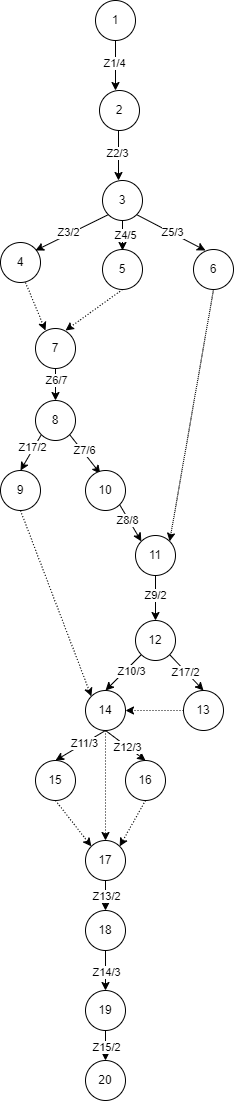

The diagram above was exported from draw.io. Its source (the exported page's mxGraphModel, read from the mxfile embedded in the PNG):
<mxGraphModel dx="864" dy="516" grid="1" gridSize="10" guides="1" tooltips="1" connect="1" arrows="1" fold="1" page="1" pageScale="1" pageWidth="827" pageHeight="1169" math="0" shadow="0">
  <root>
    <mxCell id="0" />
    <mxCell id="1" parent="0" />
    <mxCell id="Vn-XcbaqzK9x01i1PKCU-2" value="1" style="ellipse;whiteSpace=wrap;html=1;aspect=fixed;" parent="1" vertex="1">
      <mxGeometry x="370" y="10" width="40" height="40" as="geometry" />
    </mxCell>
    <mxCell id="Vn-XcbaqzK9x01i1PKCU-3" value="" style="endArrow=classic;html=1;rounded=0;exitX=0.5;exitY=1;exitDx=0;exitDy=0;" parent="1" source="Vn-XcbaqzK9x01i1PKCU-2" edge="1">
      <mxGeometry width="50" height="50" relative="1" as="geometry">
        <mxPoint x="390" y="210" as="sourcePoint" />
        <mxPoint x="390" y="100" as="targetPoint" />
      </mxGeometry>
    </mxCell>
    <mxCell id="Vn-XcbaqzK9x01i1PKCU-4" value="Z1/4" style="edgeLabel;html=1;align=center;verticalAlign=middle;resizable=0;points=[];" parent="Vn-XcbaqzK9x01i1PKCU-3" vertex="1" connectable="0">
      <mxGeometry x="-0.1067" y="-2" relative="1" as="geometry">
        <mxPoint as="offset" />
      </mxGeometry>
    </mxCell>
    <mxCell id="Vn-XcbaqzK9x01i1PKCU-5" value="2" style="ellipse;whiteSpace=wrap;html=1;aspect=fixed;" parent="1" vertex="1">
      <mxGeometry x="374" y="100" width="40" height="40" as="geometry" />
    </mxCell>
    <mxCell id="Vn-XcbaqzK9x01i1PKCU-6" value="" style="endArrow=classic;html=1;rounded=0;exitX=0.5;exitY=1;exitDx=0;exitDy=0;" parent="1" edge="1">
      <mxGeometry width="50" height="50" relative="1" as="geometry">
        <mxPoint x="393" y="140" as="sourcePoint" />
        <mxPoint x="393" y="190" as="targetPoint" />
      </mxGeometry>
    </mxCell>
    <mxCell id="Vn-XcbaqzK9x01i1PKCU-7" value="Z2/3" style="edgeLabel;html=1;align=center;verticalAlign=middle;resizable=0;points=[];" parent="Vn-XcbaqzK9x01i1PKCU-6" vertex="1" connectable="0">
      <mxGeometry x="-0.1067" y="-2" relative="1" as="geometry">
        <mxPoint as="offset" />
      </mxGeometry>
    </mxCell>
    <mxCell id="Vn-XcbaqzK9x01i1PKCU-8" value="3" style="ellipse;whiteSpace=wrap;html=1;aspect=fixed;" parent="1" vertex="1">
      <mxGeometry x="377" y="190" width="40" height="40" as="geometry" />
    </mxCell>
    <mxCell id="Vn-XcbaqzK9x01i1PKCU-14" value="" style="endArrow=classic;html=1;rounded=0;exitX=0;exitY=1;exitDx=0;exitDy=0;" parent="1" source="Vn-XcbaqzK9x01i1PKCU-8" edge="1">
      <mxGeometry width="50" height="50" relative="1" as="geometry">
        <mxPoint x="410" y="230" as="sourcePoint" />
        <mxPoint x="310" y="260" as="targetPoint" />
      </mxGeometry>
    </mxCell>
    <mxCell id="Vn-XcbaqzK9x01i1PKCU-23" value="Z3/2" style="edgeLabel;html=1;align=center;verticalAlign=middle;resizable=0;points=[];" parent="Vn-XcbaqzK9x01i1PKCU-14" vertex="1" connectable="0">
      <mxGeometry x="0.087" y="-2" relative="1" as="geometry">
        <mxPoint as="offset" />
      </mxGeometry>
    </mxCell>
    <mxCell id="Vn-XcbaqzK9x01i1PKCU-15" value="" style="endArrow=classic;html=1;rounded=0;exitX=0.5;exitY=1;exitDx=0;exitDy=0;" parent="1" source="Vn-XcbaqzK9x01i1PKCU-8" edge="1">
      <mxGeometry width="50" height="50" relative="1" as="geometry">
        <mxPoint x="410" y="230" as="sourcePoint" />
        <mxPoint x="397" y="260" as="targetPoint" />
      </mxGeometry>
    </mxCell>
    <mxCell id="Vn-XcbaqzK9x01i1PKCU-24" value="Z4/5" style="edgeLabel;html=1;align=center;verticalAlign=middle;resizable=0;points=[];" parent="Vn-XcbaqzK9x01i1PKCU-15" vertex="1" connectable="0">
      <mxGeometry x="-0.0924" y="2" relative="1" as="geometry">
        <mxPoint as="offset" />
      </mxGeometry>
    </mxCell>
    <mxCell id="Vn-XcbaqzK9x01i1PKCU-16" value="" style="endArrow=classic;html=1;rounded=0;exitX=1;exitY=1;exitDx=0;exitDy=0;" parent="1" source="Vn-XcbaqzK9x01i1PKCU-8" edge="1">
      <mxGeometry width="50" height="50" relative="1" as="geometry">
        <mxPoint x="420" y="220" as="sourcePoint" />
        <mxPoint x="480" y="260" as="targetPoint" />
      </mxGeometry>
    </mxCell>
    <mxCell id="Vn-XcbaqzK9x01i1PKCU-25" value="Z5/3" style="edgeLabel;html=1;align=center;verticalAlign=middle;resizable=0;points=[];" parent="Vn-XcbaqzK9x01i1PKCU-16" vertex="1" connectable="0">
      <mxGeometry x="0.0105" y="1" relative="1" as="geometry">
        <mxPoint as="offset" />
      </mxGeometry>
    </mxCell>
    <mxCell id="Vn-XcbaqzK9x01i1PKCU-17" value="4" style="ellipse;whiteSpace=wrap;html=1;aspect=fixed;" parent="1" vertex="1">
      <mxGeometry x="275" y="252" width="40" height="40" as="geometry" />
    </mxCell>
    <mxCell id="Vn-XcbaqzK9x01i1PKCU-18" value="5" style="ellipse;whiteSpace=wrap;html=1;aspect=fixed;" parent="1" vertex="1">
      <mxGeometry x="377" y="259" width="40" height="40" as="geometry" />
    </mxCell>
    <mxCell id="LNJDInBwnP2aoB0KDZi8-11" style="rounded=0;orthogonalLoop=1;jettySize=auto;html=1;exitX=0.5;exitY=1;exitDx=0;exitDy=0;entryX=1;entryY=0;entryDx=0;entryDy=0;dashed=1;dashPattern=1 1;" parent="1" source="Vn-XcbaqzK9x01i1PKCU-19" target="Vn-XcbaqzK9x01i1PKCU-51" edge="1">
      <mxGeometry relative="1" as="geometry" />
    </mxCell>
    <mxCell id="Vn-XcbaqzK9x01i1PKCU-19" value="6" style="ellipse;whiteSpace=wrap;html=1;aspect=fixed;" parent="1" vertex="1">
      <mxGeometry x="468" y="259" width="40" height="40" as="geometry" />
    </mxCell>
    <mxCell id="Vn-XcbaqzK9x01i1PKCU-20" value="" style="endArrow=classic;html=1;rounded=0;dashed=1;dashPattern=1 2;" parent="1" edge="1">
      <mxGeometry width="50" height="50" relative="1" as="geometry">
        <mxPoint x="300" y="292" as="sourcePoint" />
        <mxPoint x="320" y="340" as="targetPoint" />
      </mxGeometry>
    </mxCell>
    <mxCell id="Vn-XcbaqzK9x01i1PKCU-21" value="" style="endArrow=classic;html=1;rounded=0;dashed=1;dashPattern=1 2;exitX=0.5;exitY=1;exitDx=0;exitDy=0;" parent="1" source="Vn-XcbaqzK9x01i1PKCU-18" edge="1">
      <mxGeometry width="50" height="50" relative="1" as="geometry">
        <mxPoint x="310" y="302" as="sourcePoint" />
        <mxPoint x="340" y="340" as="targetPoint" />
      </mxGeometry>
    </mxCell>
    <mxCell id="Vn-XcbaqzK9x01i1PKCU-22" value="7" style="ellipse;whiteSpace=wrap;html=1;aspect=fixed;" parent="1" vertex="1">
      <mxGeometry x="310" y="338" width="40" height="40" as="geometry" />
    </mxCell>
    <mxCell id="Vn-XcbaqzK9x01i1PKCU-26" value="" style="endArrow=classic;html=1;rounded=0;exitX=0.5;exitY=1;exitDx=0;exitDy=0;" parent="1" source="Vn-XcbaqzK9x01i1PKCU-22" edge="1">
      <mxGeometry width="50" height="50" relative="1" as="geometry">
        <mxPoint x="410" y="410" as="sourcePoint" />
        <mxPoint x="330" y="410" as="targetPoint" />
      </mxGeometry>
    </mxCell>
    <mxCell id="Vn-XcbaqzK9x01i1PKCU-32" value="Z6/7" style="edgeLabel;html=1;align=center;verticalAlign=middle;resizable=0;points=[];" parent="Vn-XcbaqzK9x01i1PKCU-26" vertex="1" connectable="0">
      <mxGeometry x="-0.3382" relative="1" as="geometry">
        <mxPoint as="offset" />
      </mxGeometry>
    </mxCell>
    <mxCell id="LNJDInBwnP2aoB0KDZi8-17" style="rounded=0;orthogonalLoop=1;jettySize=auto;html=1;exitX=0;exitY=1;exitDx=0;exitDy=0;entryX=0.5;entryY=0;entryDx=0;entryDy=0;" parent="1" source="Vn-XcbaqzK9x01i1PKCU-28" target="LNJDInBwnP2aoB0KDZi8-16" edge="1">
      <mxGeometry relative="1" as="geometry" />
    </mxCell>
    <mxCell id="LNJDInBwnP2aoB0KDZi8-18" value="Z17/2" style="edgeLabel;html=1;align=center;verticalAlign=middle;resizable=0;points=[];" parent="LNJDInBwnP2aoB0KDZi8-17" vertex="1" connectable="0">
      <mxGeometry x="-0.2252" y="-2" relative="1" as="geometry">
        <mxPoint as="offset" />
      </mxGeometry>
    </mxCell>
    <mxCell id="Vn-XcbaqzK9x01i1PKCU-28" value="8" style="ellipse;whiteSpace=wrap;html=1;aspect=fixed;" parent="1" vertex="1">
      <mxGeometry x="310" y="410" width="40" height="40" as="geometry" />
    </mxCell>
    <mxCell id="Vn-XcbaqzK9x01i1PKCU-41" value="" style="endArrow=classic;html=1;rounded=0;exitX=1;exitY=1;exitDx=0;exitDy=0;entryX=0.37;entryY=0.079;entryDx=0;entryDy=0;entryPerimeter=0;" parent="1" source="Vn-XcbaqzK9x01i1PKCU-28" target="Vn-XcbaqzK9x01i1PKCU-42" edge="1">
      <mxGeometry width="50" height="50" relative="1" as="geometry">
        <mxPoint x="326" y="454" as="sourcePoint" />
        <mxPoint x="370" y="480" as="targetPoint" />
      </mxGeometry>
    </mxCell>
    <mxCell id="Vn-XcbaqzK9x01i1PKCU-44" value="Z7/6" style="edgeLabel;html=1;align=center;verticalAlign=middle;resizable=0;points=[];" parent="Vn-XcbaqzK9x01i1PKCU-41" vertex="1" connectable="0">
      <mxGeometry x="-0.1451" y="2" relative="1" as="geometry">
        <mxPoint as="offset" />
      </mxGeometry>
    </mxCell>
    <mxCell id="Vn-XcbaqzK9x01i1PKCU-42" value="10" style="ellipse;whiteSpace=wrap;html=1;aspect=fixed;" parent="1" vertex="1">
      <mxGeometry x="360" y="480" width="40" height="40" as="geometry" />
    </mxCell>
    <mxCell id="Vn-XcbaqzK9x01i1PKCU-49" value="" style="endArrow=classic;html=1;rounded=0;entryX=0;entryY=0;entryDx=0;entryDy=0;exitX=1;exitY=1;exitDx=0;exitDy=0;" parent="1" source="Vn-XcbaqzK9x01i1PKCU-42" target="Vn-XcbaqzK9x01i1PKCU-51" edge="1">
      <mxGeometry width="50" height="50" relative="1" as="geometry">
        <mxPoint x="377" y="520" as="sourcePoint" />
        <mxPoint x="370" y="590" as="targetPoint" />
      </mxGeometry>
    </mxCell>
    <mxCell id="LNJDInBwnP2aoB0KDZi8-8" value="Z8/8" style="edgeLabel;html=1;align=center;verticalAlign=middle;resizable=0;points=[];" parent="Vn-XcbaqzK9x01i1PKCU-49" vertex="1" connectable="0">
      <mxGeometry x="-0.2" y="-1" relative="1" as="geometry">
        <mxPoint as="offset" />
      </mxGeometry>
    </mxCell>
    <mxCell id="Vn-XcbaqzK9x01i1PKCU-51" value="11" style="ellipse;whiteSpace=wrap;html=1;aspect=fixed;" parent="1" vertex="1">
      <mxGeometry x="410" y="545" width="40" height="40" as="geometry" />
    </mxCell>
    <mxCell id="Vn-XcbaqzK9x01i1PKCU-53" value="13" style="ellipse;whiteSpace=wrap;html=1;aspect=fixed;" parent="1" vertex="1">
      <mxGeometry x="458" y="700" width="40" height="40" as="geometry" />
    </mxCell>
    <mxCell id="Vn-XcbaqzK9x01i1PKCU-59" value="" style="endArrow=classic;html=1;rounded=0;exitX=0.5;exitY=1;exitDx=0;exitDy=0;entryX=0.5;entryY=0;entryDx=0;entryDy=0;" parent="1" source="Vn-XcbaqzK9x01i1PKCU-51" target="Vn-XcbaqzK9x01i1PKCU-60" edge="1">
      <mxGeometry width="50" height="50" relative="1" as="geometry">
        <mxPoint x="630" y="620" as="sourcePoint" />
        <mxPoint x="420" y="680" as="targetPoint" />
      </mxGeometry>
    </mxCell>
    <mxCell id="Vn-XcbaqzK9x01i1PKCU-61" value="Z9/2" style="edgeLabel;html=1;align=center;verticalAlign=middle;resizable=0;points=[];" parent="Vn-XcbaqzK9x01i1PKCU-59" vertex="1" connectable="0">
      <mxGeometry x="-0.1647" y="-1" relative="1" as="geometry">
        <mxPoint as="offset" />
      </mxGeometry>
    </mxCell>
    <mxCell id="LNJDInBwnP2aoB0KDZi8-23" style="rounded=0;orthogonalLoop=1;jettySize=auto;html=1;exitX=1;exitY=1;exitDx=0;exitDy=0;entryX=0.5;entryY=0;entryDx=0;entryDy=0;" parent="1" source="Vn-XcbaqzK9x01i1PKCU-60" target="Vn-XcbaqzK9x01i1PKCU-53" edge="1">
      <mxGeometry relative="1" as="geometry" />
    </mxCell>
    <mxCell id="LNJDInBwnP2aoB0KDZi8-24" value="Z17/2" style="edgeLabel;html=1;align=center;verticalAlign=middle;resizable=0;points=[];" parent="LNJDInBwnP2aoB0KDZi8-23" vertex="1" connectable="0">
      <mxGeometry x="-0.0667" y="-1" relative="1" as="geometry">
        <mxPoint as="offset" />
      </mxGeometry>
    </mxCell>
    <mxCell id="LNJDInBwnP2aoB0KDZi8-28" style="rounded=0;orthogonalLoop=1;jettySize=auto;html=1;exitX=0;exitY=1;exitDx=0;exitDy=0;entryX=0.5;entryY=0;entryDx=0;entryDy=0;" parent="1" source="Vn-XcbaqzK9x01i1PKCU-60" target="Vn-XcbaqzK9x01i1PKCU-64" edge="1">
      <mxGeometry relative="1" as="geometry" />
    </mxCell>
    <mxCell id="LNJDInBwnP2aoB0KDZi8-29" value="Z10/3" style="edgeLabel;html=1;align=center;verticalAlign=middle;resizable=0;points=[];" parent="LNJDInBwnP2aoB0KDZi8-28" vertex="1" connectable="0">
      <mxGeometry x="-0.255" y="4" relative="1" as="geometry">
        <mxPoint as="offset" />
      </mxGeometry>
    </mxCell>
    <mxCell id="Vn-XcbaqzK9x01i1PKCU-60" value="12" style="ellipse;whiteSpace=wrap;html=1;aspect=fixed;" parent="1" vertex="1">
      <mxGeometry x="410" y="630" width="40" height="40" as="geometry" />
    </mxCell>
    <mxCell id="Vn-XcbaqzK9x01i1PKCU-62" value="" style="endArrow=classic;html=1;rounded=0;dashed=1;dashPattern=1 2;exitX=0;exitY=0.5;exitDx=0;exitDy=0;entryX=1;entryY=0.5;entryDx=0;entryDy=0;" parent="1" source="Vn-XcbaqzK9x01i1PKCU-53" target="Vn-XcbaqzK9x01i1PKCU-64" edge="1">
      <mxGeometry width="50" height="50" relative="1" as="geometry">
        <mxPoint x="322.5" y="720" as="sourcePoint" />
        <mxPoint x="360" y="760" as="targetPoint" />
      </mxGeometry>
    </mxCell>
    <mxCell id="LNJDInBwnP2aoB0KDZi8-31" style="rounded=0;orthogonalLoop=1;jettySize=auto;html=1;exitX=0.5;exitY=1;exitDx=0;exitDy=0;entryX=0.5;entryY=0;entryDx=0;entryDy=0;" parent="1" source="Vn-XcbaqzK9x01i1PKCU-64" target="Vn-XcbaqzK9x01i1PKCU-66" edge="1">
      <mxGeometry relative="1" as="geometry" />
    </mxCell>
    <mxCell id="LNJDInBwnP2aoB0KDZi8-32" value="Z11/3" style="edgeLabel;html=1;align=center;verticalAlign=middle;resizable=0;points=[];" parent="LNJDInBwnP2aoB0KDZi8-31" vertex="1" connectable="0">
      <mxGeometry x="-0.1333" relative="1" as="geometry">
        <mxPoint as="offset" />
      </mxGeometry>
    </mxCell>
    <mxCell id="LNJDInBwnP2aoB0KDZi8-43" style="edgeStyle=orthogonalEdgeStyle;rounded=0;orthogonalLoop=1;jettySize=auto;html=1;exitX=0.5;exitY=1;exitDx=0;exitDy=0;entryX=0.5;entryY=0;entryDx=0;entryDy=0;dashed=1;dashPattern=1 2;" parent="1" source="Vn-XcbaqzK9x01i1PKCU-64" target="LNJDInBwnP2aoB0KDZi8-40" edge="1">
      <mxGeometry relative="1" as="geometry" />
    </mxCell>
    <mxCell id="Vn-XcbaqzK9x01i1PKCU-64" value="14" style="ellipse;whiteSpace=wrap;html=1;aspect=fixed;" parent="1" vertex="1">
      <mxGeometry x="360" y="700" width="40" height="40" as="geometry" />
    </mxCell>
    <mxCell id="LNJDInBwnP2aoB0KDZi8-44" style="rounded=0;orthogonalLoop=1;jettySize=auto;html=1;exitX=0.5;exitY=1;exitDx=0;exitDy=0;entryX=0;entryY=0;entryDx=0;entryDy=0;dashed=1;dashPattern=1 2;" parent="1" source="Vn-XcbaqzK9x01i1PKCU-66" target="LNJDInBwnP2aoB0KDZi8-40" edge="1">
      <mxGeometry relative="1" as="geometry" />
    </mxCell>
    <mxCell id="Vn-XcbaqzK9x01i1PKCU-66" value="15" style="ellipse;whiteSpace=wrap;html=1;aspect=fixed;" parent="1" vertex="1">
      <mxGeometry x="310" y="770" width="40" height="40" as="geometry" />
    </mxCell>
    <mxCell id="Vn-XcbaqzK9x01i1PKCU-70" value="" style="endArrow=classic;html=1;rounded=0;exitX=0.5;exitY=1;exitDx=0;exitDy=0;entryX=0.5;entryY=0;entryDx=0;entryDy=0;" parent="1" source="Vn-XcbaqzK9x01i1PKCU-64" target="Vn-XcbaqzK9x01i1PKCU-71" edge="1">
      <mxGeometry width="50" height="50" relative="1" as="geometry">
        <mxPoint x="480" y="850" as="sourcePoint" />
        <mxPoint x="370" y="940" as="targetPoint" />
      </mxGeometry>
    </mxCell>
    <mxCell id="Vn-XcbaqzK9x01i1PKCU-72" value="Z12/3" style="edgeLabel;html=1;align=center;verticalAlign=middle;resizable=0;points=[];" parent="Vn-XcbaqzK9x01i1PKCU-70" vertex="1" connectable="0">
      <mxGeometry x="0.0703" relative="1" as="geometry">
        <mxPoint as="offset" />
      </mxGeometry>
    </mxCell>
    <mxCell id="LNJDInBwnP2aoB0KDZi8-36" style="edgeStyle=orthogonalEdgeStyle;rounded=0;orthogonalLoop=1;jettySize=auto;html=1;entryX=0.5;entryY=0;entryDx=0;entryDy=0;" parent="1" source="LNJDInBwnP2aoB0KDZi8-40" target="LNJDInBwnP2aoB0KDZi8-35" edge="1">
      <mxGeometry relative="1" as="geometry">
        <mxPoint x="380" y="860" as="sourcePoint" />
      </mxGeometry>
    </mxCell>
    <mxCell id="LNJDInBwnP2aoB0KDZi8-38" value="Z13/2" style="edgeLabel;html=1;align=center;verticalAlign=middle;resizable=0;points=[];" parent="LNJDInBwnP2aoB0KDZi8-36" vertex="1" connectable="0">
      <mxGeometry x="-0.4" relative="1" as="geometry">
        <mxPoint as="offset" />
      </mxGeometry>
    </mxCell>
    <mxCell id="LNJDInBwnP2aoB0KDZi8-45" style="rounded=0;orthogonalLoop=1;jettySize=auto;html=1;exitX=0.5;exitY=1;exitDx=0;exitDy=0;entryX=1;entryY=0;entryDx=0;entryDy=0;dashed=1;dashPattern=1 2;" parent="1" source="Vn-XcbaqzK9x01i1PKCU-71" target="LNJDInBwnP2aoB0KDZi8-40" edge="1">
      <mxGeometry relative="1" as="geometry" />
    </mxCell>
    <mxCell id="Vn-XcbaqzK9x01i1PKCU-71" value="16" style="ellipse;whiteSpace=wrap;html=1;aspect=fixed;" parent="1" vertex="1">
      <mxGeometry x="400" y="770" width="40" height="40" as="geometry" />
    </mxCell>
    <mxCell id="Vn-XcbaqzK9x01i1PKCU-75" value="" style="endArrow=classic;html=1;rounded=0;exitX=0.5;exitY=1;exitDx=0;exitDy=0;entryX=0.5;entryY=0;entryDx=0;entryDy=0;" parent="1" source="LNJDInBwnP2aoB0KDZi8-35" target="Vn-XcbaqzK9x01i1PKCU-77" edge="1">
      <mxGeometry width="50" height="50" relative="1" as="geometry">
        <mxPoint x="370" y="980" as="sourcePoint" />
        <mxPoint x="370" y="1040" as="targetPoint" />
      </mxGeometry>
    </mxCell>
    <mxCell id="Vn-XcbaqzK9x01i1PKCU-76" value="Z14/3" style="edgeLabel;html=1;align=center;verticalAlign=middle;resizable=0;points=[];" parent="Vn-XcbaqzK9x01i1PKCU-75" vertex="1" connectable="0">
      <mxGeometry x="0.0703" relative="1" as="geometry">
        <mxPoint as="offset" />
      </mxGeometry>
    </mxCell>
    <mxCell id="Vn-XcbaqzK9x01i1PKCU-77" value="19" style="ellipse;whiteSpace=wrap;html=1;aspect=fixed;" parent="1" vertex="1">
      <mxGeometry x="360" y="1000" width="40" height="40" as="geometry" />
    </mxCell>
    <mxCell id="Vn-XcbaqzK9x01i1PKCU-80" value="" style="endArrow=classic;html=1;rounded=0;exitX=0.5;exitY=1;exitDx=0;exitDy=0;" parent="1" source="Vn-XcbaqzK9x01i1PKCU-77" target="Vn-XcbaqzK9x01i1PKCU-82" edge="1">
      <mxGeometry width="50" height="50" relative="1" as="geometry">
        <mxPoint x="370" y="1080" as="sourcePoint" />
        <mxPoint x="370" y="1140" as="targetPoint" />
      </mxGeometry>
    </mxCell>
    <mxCell id="Vn-XcbaqzK9x01i1PKCU-81" value="Z15/2" style="edgeLabel;html=1;align=center;verticalAlign=middle;resizable=0;points=[];" parent="Vn-XcbaqzK9x01i1PKCU-80" vertex="1" connectable="0">
      <mxGeometry x="0.0703" relative="1" as="geometry">
        <mxPoint as="offset" />
      </mxGeometry>
    </mxCell>
    <mxCell id="Vn-XcbaqzK9x01i1PKCU-82" value="20" style="ellipse;whiteSpace=wrap;html=1;aspect=fixed;" parent="1" vertex="1">
      <mxGeometry x="360" y="1070" width="40" height="40" as="geometry" />
    </mxCell>
    <mxCell id="LNJDInBwnP2aoB0KDZi8-16" value="9" style="ellipse;whiteSpace=wrap;html=1;aspect=fixed;" parent="1" vertex="1">
      <mxGeometry x="275" y="480" width="40" height="40" as="geometry" />
    </mxCell>
    <mxCell id="LNJDInBwnP2aoB0KDZi8-30" value="" style="endArrow=classic;html=1;rounded=0;dashed=1;dashPattern=1 2;exitX=0.5;exitY=1;exitDx=0;exitDy=0;entryX=0;entryY=0;entryDx=0;entryDy=0;" parent="1" source="LNJDInBwnP2aoB0KDZi8-16" target="Vn-XcbaqzK9x01i1PKCU-64" edge="1">
      <mxGeometry width="50" height="50" relative="1" as="geometry">
        <mxPoint x="468" y="730" as="sourcePoint" />
        <mxPoint x="410" y="730" as="targetPoint" />
      </mxGeometry>
    </mxCell>
    <mxCell id="LNJDInBwnP2aoB0KDZi8-35" value="18" style="ellipse;whiteSpace=wrap;html=1;aspect=fixed;" parent="1" vertex="1">
      <mxGeometry x="360" y="920" width="40" height="40" as="geometry" />
    </mxCell>
    <mxCell id="LNJDInBwnP2aoB0KDZi8-40" value="17" style="ellipse;whiteSpace=wrap;html=1;aspect=fixed;" parent="1" vertex="1">
      <mxGeometry x="360" y="850" width="40" height="40" as="geometry" />
    </mxCell>
  </root>
</mxGraphModel>